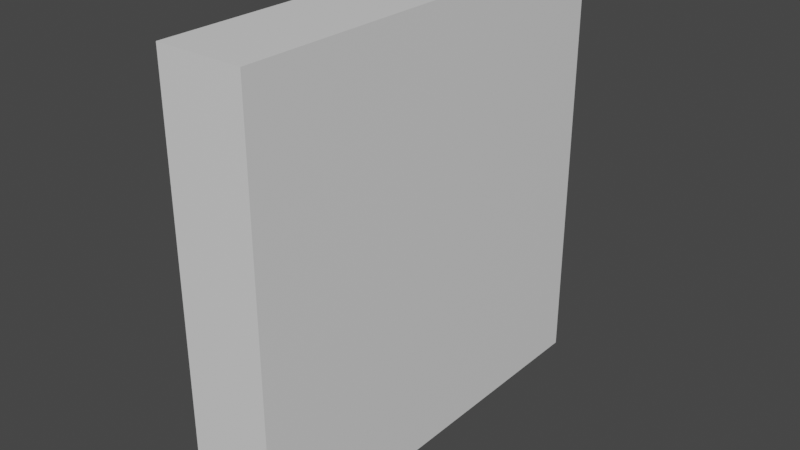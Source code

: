 # Source: Post-it_Notes.blend  (saved by Blender 3.3.6; exported with 4.5.12 LTS)
import bpy
from mathutils import Matrix  # noqa: F401  (used for matrix-valued properties, if any)

bpy.ops.wm.read_factory_settings(use_empty=True)
scene = bpy.context.scene
scene.name = 'Scene'

# ---- collections
col_collection = bpy.data.collections.new('Collection'); scene.collection.children.link(col_collection)

# ---- materials (node trees are filled in below, after node groups)
mat_material = bpy.data.materials.new('Material')
mat_material.alpha_threshold = 0.0
mat_material.use_transparent_shadow = False
mat_material.roughness = 0.5
mat_material.line_color = (0.0, 0.0, 0.0, 1.0)

# ---- material node trees
mat_material.use_nodes = True; mat_material.node_tree.nodes.clear()
_N = mat_material.node_tree.nodes; _L = mat_material.node_tree.links
n0 = _N.new('ShaderNodeOutputMaterial'); n0.name = 'Material Output'; n0.location = (300, 300)
n1 = _N.new('ShaderNodeBsdfPrincipled'); n1.name = 'Principled BSDF'; n1.location = (10, 300)
n1.distribution = 'GGX'
n1.subsurface_method = 'RANDOM_WALK_SKIN'
n1.inputs[3].default_value = 1.45
n1.inputs[27].default_value = (0.0, 0.0, 0.0, 1.0)
n1.inputs[28].default_value = 1.0
_L.new(n1.outputs[0], n0.inputs[0])
n0.is_active_output = True

# ---- world
world_world = bpy.data.worlds.new('World'); scene.world = world_world
world_world.use_nodes = True; world_world.node_tree.nodes.clear()
_N = world_world.node_tree.nodes; _L = world_world.node_tree.links
n0 = _N.new('ShaderNodeOutputWorld'); n0.name = 'World Output'; n0.location = (300, 300)
n1 = _N.new('ShaderNodeBackground'); n1.name = 'Background'; n1.location = (10, 300)
n1.inputs[0].default_value = (0.05088, 0.05088, 0.05088, 1.0)
_L.new(n1.outputs[0], n0.inputs[0])
n0.is_active_output = True
world_world.color = (0.05088, 0.05088, 0.05088)
world_world.use_sun_shadow = False
world_world.sun_shadow_jitter_overblur = 0.0

# ---- meshes
me_cube = bpy.data.meshes.new('Cube')
me_cube.from_pydata([(0.05, 0.25, 0.25), (0.05, 0.25, -0.25), (0.05, -0.25, 0.25), (0.05, -0.25, -0.25), (-0.05, 0.25, 0.25), (-0.05, 0.25, -0.25), (-0.05, -0.25, 0.25), (-0.05, -0.25, -0.25)], [], [(0, 4, 6, 2), (3, 2, 6, 7), (7, 6, 4, 5), (5, 1, 3, 7), (1, 0, 2, 3), (5, 4, 0, 1)])
_uv = me_cube.uv_layers.new(name='UVMap')
_uv.uv.foreach_set('vector', [0.625, 0.5, 0.875, 0.5, 0.875, 0.75, 0.625, 0.75, 0.375, 0.75, 0.625, 0.75, 0.625, 1.0, 0.375, 1.0, 0.375, 0.0, 0.625, 0.0, 0.625, 0.25, 0.375, 0.25, 0.125, 0.5, 0.375, 0.5, 0.375, 0.75, 0.125, 0.75, 0.375, 0.5, 0.625, 0.5, 0.625, 0.75, 0.375, 0.75, 0.375, 0.25, 0.625, 0.25, 0.625, 0.5, 0.375, 0.5])
me_cube.materials.append(mat_material)
me_cube.use_mirror_vertex_groups = False
me_cube.update()

# ---- objects
ob_cube = bpy.data.objects.new('Cube', me_cube)

# ---- transforms, parenting, visibility, modifiers, constraints
ob_cube.location = (0.0, 0.0, 0.0)
ob_cube.lock_rotations_4d = False
ob_cube.empty_display_type = 'ARROWS'
ob_cube.lineart.crease_threshold = 0.0

# ---- collection membership
col_collection.objects.link(ob_cube)

# ---- scene / render settings (as saved in the file)
scene.frame_start = 1; scene.frame_end = 250; scene.frame_set(1)
scene.render.engine = 'BLENDER_EEVEE_NEXT'
scene.cycles.sampling_pattern = 'TABULATED_SOBOL'
scene.cycles.use_light_tree = False
scene.view_settings.view_transform = 'Filmic'
bpy.context.view_layer.update()

# ---- added for rendering (the .blend has no active camera and no usable light): camera, sun
cam_auto = bpy.data.cameras.new('AutoCamera')
cam_auto.lens = 50.0
cam_auto.sensor_width = 36.0
cam_auto.clip_end = 1000.0
ob_auto_camera = bpy.data.objects.new('AutoCamera', cam_auto)
scene.collection.objects.link(ob_auto_camera)
ob_auto_camera.location = (0.660743, -0.792891, 0.528594)
ob_auto_camera.rotation_euler = (1.09748, -7.21219e-08, 0.694738)
scene.camera = ob_auto_camera
light_auto_sun = bpy.data.lights.new('AutoSun', 'SUN')
light_auto_sun.energy = 3.0
light_auto_sun.angle = 0.0523599
ob_auto_sun = bpy.data.objects.new('AutoSun', light_auto_sun)
scene.collection.objects.link(ob_auto_sun)
ob_auto_sun.rotation_euler = (0.872665, 0.174533, 0.523599)
bpy.context.view_layer.update()
